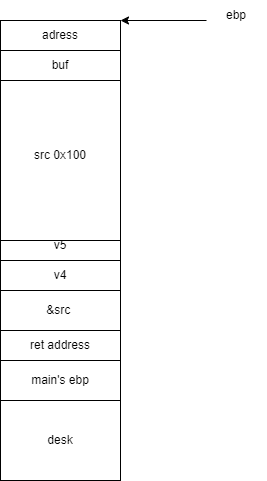

The diagram above was exported from draw.io. Its source (the exported page's mxGraphModel, read from the mxfile embedded in the PNG):
<mxGraphModel dx="1074" dy="604" grid="1" gridSize="10" guides="1" tooltips="1" connect="1" arrows="1" fold="1" page="1" pageScale="1" pageWidth="827" pageHeight="1169" math="0" shadow="0">
  <root>
    <mxCell id="0" />
    <mxCell id="1" parent="0" />
    <mxCell id="iA0VQaw9tGgI4hhNwJYj-8" value="v4" style="rounded=0;whiteSpace=wrap;html=1;" vertex="1" parent="1">
      <mxGeometry x="354" y="380" width="120" height="30" as="geometry" />
    </mxCell>
    <mxCell id="iA0VQaw9tGgI4hhNwJYj-14" value="v5" style="rounded=0;whiteSpace=wrap;html=1;" vertex="1" parent="1">
      <mxGeometry x="354" y="350" width="120" height="30" as="geometry" />
    </mxCell>
    <mxCell id="iA0VQaw9tGgI4hhNwJYj-15" value="src 0x100" style="rounded=0;whiteSpace=wrap;html=1;" vertex="1" parent="1">
      <mxGeometry x="354" y="190" width="120" height="170" as="geometry" />
    </mxCell>
    <mxCell id="iA0VQaw9tGgI4hhNwJYj-16" value="buf" style="rounded=0;whiteSpace=wrap;html=1;" vertex="1" parent="1">
      <mxGeometry x="354" y="170" width="120" height="30" as="geometry" />
    </mxCell>
    <mxCell id="iA0VQaw9tGgI4hhNwJYj-17" value="adress" style="rounded=0;whiteSpace=wrap;html=1;" vertex="1" parent="1">
      <mxGeometry x="354" y="140" width="120" height="30" as="geometry" />
    </mxCell>
    <mxCell id="iA0VQaw9tGgI4hhNwJYj-19" value="" style="endArrow=classic;html=1;rounded=0;entryX=1;entryY=0;entryDx=0;entryDy=0;" edge="1" parent="1" target="iA0VQaw9tGgI4hhNwJYj-17">
      <mxGeometry width="50" height="50" relative="1" as="geometry">
        <mxPoint x="560" y="140" as="sourcePoint" />
        <mxPoint x="490" y="260" as="targetPoint" />
      </mxGeometry>
    </mxCell>
    <mxCell id="iA0VQaw9tGgI4hhNwJYj-21" value="ebp" style="text;html=1;strokeColor=none;fillColor=none;align=center;verticalAlign=middle;whiteSpace=wrap;rounded=0;" vertex="1" parent="1">
      <mxGeometry x="560" y="120" width="60" height="30" as="geometry" />
    </mxCell>
    <mxCell id="iA0VQaw9tGgI4hhNwJYj-22" value="&amp;amp;src&amp;nbsp;" style="rounded=0;whiteSpace=wrap;html=1;" vertex="1" parent="1">
      <mxGeometry x="354" y="410" width="120" height="40" as="geometry" />
    </mxCell>
    <mxCell id="iA0VQaw9tGgI4hhNwJYj-23" value="ret address" style="rounded=0;whiteSpace=wrap;html=1;" vertex="1" parent="1">
      <mxGeometry x="354" y="450" width="120" height="30" as="geometry" />
    </mxCell>
    <mxCell id="iA0VQaw9tGgI4hhNwJYj-24" value="main's ebp" style="rounded=0;whiteSpace=wrap;html=1;" vertex="1" parent="1">
      <mxGeometry x="354" y="480" width="120" height="40" as="geometry" />
    </mxCell>
    <mxCell id="iA0VQaw9tGgI4hhNwJYj-25" value="desk" style="rounded=0;whiteSpace=wrap;html=1;" vertex="1" parent="1">
      <mxGeometry x="354" y="520" width="120" height="80" as="geometry" />
    </mxCell>
  </root>
</mxGraphModel>